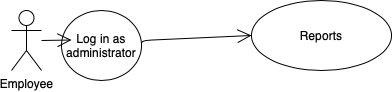

The diagram above was exported from draw.io. Its source (the exported page's mxGraphModel, read from the mxfile embedded in the PNG):
<mxGraphModel dx="375" dy="619" grid="1" gridSize="10" guides="1" tooltips="1" connect="1" arrows="1" fold="1" page="1" pageScale="1" pageWidth="850" pageHeight="1100" math="0" shadow="0">
  <root>
    <mxCell id="0" />
    <mxCell id="1" parent="0" />
    <mxCell id="M_qdL9xJXbABcH2iBg3u-18" value="Employee" style="shape=umlActor;verticalLabelPosition=bottom;labelBackgroundColor=#ffffff;verticalAlign=top;html=1;" vertex="1" parent="1">
      <mxGeometry x="20" y="250" width="30" height="60" as="geometry" />
    </mxCell>
    <mxCell id="M_qdL9xJXbABcH2iBg3u-19" value="Log in as administrator" style="ellipse;whiteSpace=wrap;html=1;align=center;" vertex="1" parent="1">
      <mxGeometry x="70" y="250" width="80" height="70" as="geometry" />
    </mxCell>
    <mxCell id="M_qdL9xJXbABcH2iBg3u-27" value="" style="endArrow=open;endFill=1;endSize=12;html=1;" edge="1" parent="1">
      <mxGeometry width="160" relative="1" as="geometry">
        <mxPoint x="50" y="280" as="sourcePoint" />
        <mxPoint x="80" y="279.5" as="targetPoint" />
      </mxGeometry>
    </mxCell>
    <mxCell id="M_qdL9xJXbABcH2iBg3u-30" value="" style="endArrow=open;endFill=1;endSize=12;html=1;exitX=1;exitY=0.5;exitDx=0;exitDy=0;entryX=0;entryY=0.5;entryDx=0;entryDy=0;" edge="1" parent="1" source="M_qdL9xJXbABcH2iBg3u-19" target="M_qdL9xJXbABcH2iBg3u-37">
      <mxGeometry width="160" relative="1" as="geometry">
        <mxPoint x="140" y="290" as="sourcePoint" />
        <mxPoint x="170" y="280" as="targetPoint" />
        <Array as="points">
          <mxPoint x="150" y="280" />
        </Array>
      </mxGeometry>
    </mxCell>
    <mxCell id="M_qdL9xJXbABcH2iBg3u-37" value="Reports" style="ellipse;whiteSpace=wrap;html=1;" vertex="1" parent="1">
      <mxGeometry x="260" y="240" width="140" height="70" as="geometry" />
    </mxCell>
  </root>
</mxGraphModel>